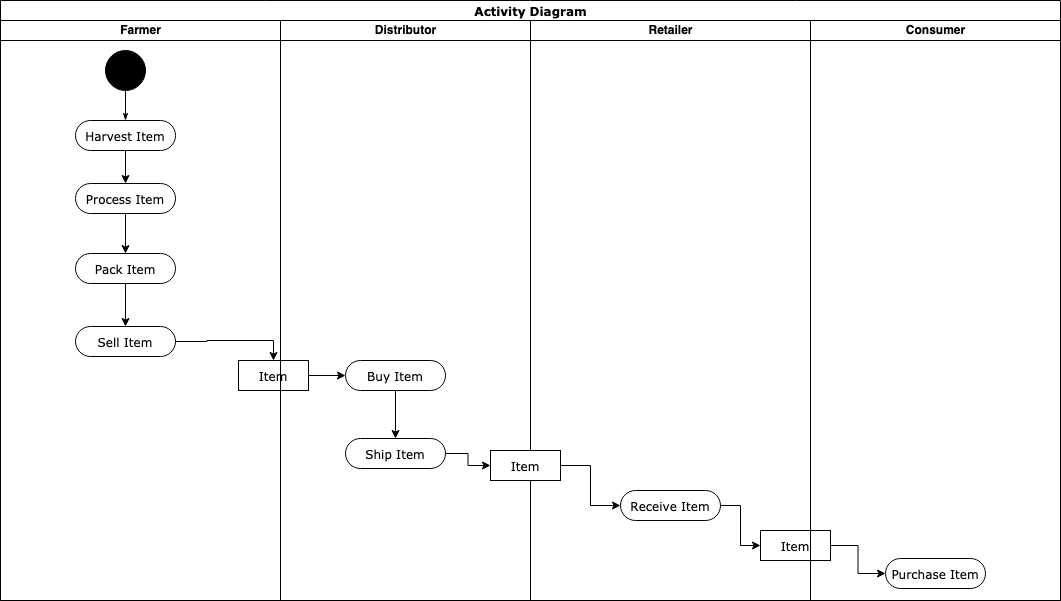

The diagram above was exported from draw.io. Its source (the exported page's mxGraphModel, read from the mxfile embedded in the PNG):
<mxGraphModel dx="1186" dy="801" grid="1" gridSize="10" guides="1" tooltips="1" connect="1" arrows="1" fold="1" page="1" pageScale="1" pageWidth="850" pageHeight="1100" background="#ffffff" math="0" shadow="0">
  <root>
    <mxCell id="0" />
    <mxCell id="1" parent="0" />
    <mxCell id="1c1d494c118603dd-1" value="Activity Diagram" style="swimlane;html=1;childLayout=stackLayout;startSize=20;rounded=0;shadow=0;comic=0;labelBackgroundColor=none;strokeWidth=1;fontFamily=Verdana;fontSize=12;align=center;" parent="1" vertex="1">
      <mxGeometry x="40" y="40" width="1060" height="600" as="geometry" />
    </mxCell>
    <mxCell id="1c1d494c118603dd-2" value="Farmer" style="swimlane;html=1;startSize=20;" parent="1c1d494c118603dd-1" vertex="1">
      <mxGeometry y="20" width="280" height="580" as="geometry" />
    </mxCell>
    <mxCell id="P_u8Rfi_Gd-NMewdKxCE-43" value="" style="edgeStyle=orthogonalEdgeStyle;rounded=0;orthogonalLoop=1;jettySize=auto;html=1;" edge="1" parent="1c1d494c118603dd-2" source="P_u8Rfi_Gd-NMewdKxCE-37" target="P_u8Rfi_Gd-NMewdKxCE-42">
      <mxGeometry relative="1" as="geometry" />
    </mxCell>
    <mxCell id="P_u8Rfi_Gd-NMewdKxCE-47" style="edgeStyle=orthogonalEdgeStyle;rounded=0;orthogonalLoop=1;jettySize=auto;html=1;exitX=1;exitY=0.5;exitDx=0;exitDy=0;" edge="1" parent="1c1d494c118603dd-2" source="P_u8Rfi_Gd-NMewdKxCE-42" target="P_u8Rfi_Gd-NMewdKxCE-46">
      <mxGeometry relative="1" as="geometry" />
    </mxCell>
    <mxCell id="P_u8Rfi_Gd-NMewdKxCE-42" value="Sell Item" style="rounded=1;whiteSpace=wrap;html=1;shadow=0;comic=0;labelBackgroundColor=none;strokeWidth=1;fontFamily=Verdana;fontSize=12;align=center;arcSize=50;" vertex="1" parent="1c1d494c118603dd-2">
      <mxGeometry x="75" y="306" width="100" height="30" as="geometry" />
    </mxCell>
    <mxCell id="P_u8Rfi_Gd-NMewdKxCE-37" value="Pack Item" style="rounded=1;whiteSpace=wrap;html=1;shadow=0;comic=0;labelBackgroundColor=none;strokeWidth=1;fontFamily=Verdana;fontSize=12;align=center;arcSize=50;" vertex="1" parent="1c1d494c118603dd-2">
      <mxGeometry x="75" y="233" width="100" height="30" as="geometry" />
    </mxCell>
    <mxCell id="1c1d494c118603dd-27" style="edgeStyle=orthogonalEdgeStyle;rounded=0;html=1;labelBackgroundColor=none;startArrow=none;startFill=0;startSize=5;endArrow=classicThin;endFill=1;endSize=5;jettySize=auto;orthogonalLoop=1;strokeWidth=1;fontFamily=Verdana;fontSize=12" parent="1c1d494c118603dd-2" source="60571a20871a0731-4" target="60571a20871a0731-8" edge="1">
      <mxGeometry relative="1" as="geometry" />
    </mxCell>
    <mxCell id="60571a20871a0731-4" value="" style="ellipse;whiteSpace=wrap;html=1;rounded=0;shadow=0;comic=0;labelBackgroundColor=none;strokeWidth=1;fillColor=#000000;fontFamily=Verdana;fontSize=12;align=center;" parent="1c1d494c118603dd-2" vertex="1">
      <mxGeometry x="105" y="30" width="40" height="40" as="geometry" />
    </mxCell>
    <mxCell id="P_u8Rfi_Gd-NMewdKxCE-40" style="edgeStyle=orthogonalEdgeStyle;rounded=0;orthogonalLoop=1;jettySize=auto;html=1;exitX=0.5;exitY=1;exitDx=0;exitDy=0;entryX=0.5;entryY=0;entryDx=0;entryDy=0;" edge="1" parent="1c1d494c118603dd-2" source="60571a20871a0731-8" target="P_u8Rfi_Gd-NMewdKxCE-36">
      <mxGeometry relative="1" as="geometry" />
    </mxCell>
    <mxCell id="60571a20871a0731-8" value="Harvest Item" style="rounded=1;whiteSpace=wrap;html=1;shadow=0;comic=0;labelBackgroundColor=none;strokeWidth=1;fontFamily=Verdana;fontSize=12;align=center;arcSize=50;" parent="1c1d494c118603dd-2" vertex="1">
      <mxGeometry x="75" y="100" width="100" height="30" as="geometry" />
    </mxCell>
    <mxCell id="P_u8Rfi_Gd-NMewdKxCE-41" style="edgeStyle=orthogonalEdgeStyle;rounded=0;orthogonalLoop=1;jettySize=auto;html=1;exitX=0.5;exitY=1;exitDx=0;exitDy=0;entryX=0.5;entryY=0;entryDx=0;entryDy=0;" edge="1" parent="1c1d494c118603dd-2" source="P_u8Rfi_Gd-NMewdKxCE-36" target="P_u8Rfi_Gd-NMewdKxCE-37">
      <mxGeometry relative="1" as="geometry" />
    </mxCell>
    <mxCell id="P_u8Rfi_Gd-NMewdKxCE-36" value="Process Item" style="rounded=1;whiteSpace=wrap;html=1;shadow=0;comic=0;labelBackgroundColor=none;strokeWidth=1;fontFamily=Verdana;fontSize=12;align=center;arcSize=50;" vertex="1" parent="1c1d494c118603dd-2">
      <mxGeometry x="75" y="163" width="100" height="30" as="geometry" />
    </mxCell>
    <mxCell id="P_u8Rfi_Gd-NMewdKxCE-46" value="&lt;div&gt;Item&lt;/div&gt;" style="rounded=0;whiteSpace=wrap;html=1;shadow=0;comic=0;labelBackgroundColor=none;strokeWidth=1;fontFamily=Verdana;fontSize=12;align=center;arcSize=50;" vertex="1" parent="1c1d494c118603dd-2">
      <mxGeometry x="238" y="340" width="70" height="30" as="geometry" />
    </mxCell>
    <mxCell id="1c1d494c118603dd-3" value="Distributor" style="swimlane;html=1;startSize=20;" parent="1c1d494c118603dd-1" vertex="1">
      <mxGeometry x="280" y="20" width="250" height="580" as="geometry" />
    </mxCell>
    <mxCell id="P_u8Rfi_Gd-NMewdKxCE-88" value="" style="edgeStyle=orthogonalEdgeStyle;rounded=0;orthogonalLoop=1;jettySize=auto;html=1;" edge="1" parent="1c1d494c118603dd-3" source="P_u8Rfi_Gd-NMewdKxCE-48" target="P_u8Rfi_Gd-NMewdKxCE-87">
      <mxGeometry relative="1" as="geometry" />
    </mxCell>
    <mxCell id="P_u8Rfi_Gd-NMewdKxCE-48" value="Buy Item" style="rounded=1;whiteSpace=wrap;html=1;shadow=0;comic=0;labelBackgroundColor=none;strokeWidth=1;fontFamily=Verdana;fontSize=12;align=center;arcSize=50;" vertex="1" parent="1c1d494c118603dd-3">
      <mxGeometry x="65" y="340" width="100" height="30" as="geometry" />
    </mxCell>
    <mxCell id="P_u8Rfi_Gd-NMewdKxCE-87" value="Ship Item" style="rounded=1;whiteSpace=wrap;html=1;shadow=0;comic=0;labelBackgroundColor=none;strokeWidth=1;fontFamily=Verdana;fontSize=12;align=center;arcSize=50;" vertex="1" parent="1c1d494c118603dd-3">
      <mxGeometry x="65" y="418" width="100" height="30" as="geometry" />
    </mxCell>
    <mxCell id="P_u8Rfi_Gd-NMewdKxCE-49" style="edgeStyle=orthogonalEdgeStyle;rounded=0;orthogonalLoop=1;jettySize=auto;html=1;exitX=1;exitY=0.5;exitDx=0;exitDy=0;entryX=0;entryY=0.5;entryDx=0;entryDy=0;" edge="1" parent="1c1d494c118603dd-1" source="P_u8Rfi_Gd-NMewdKxCE-46" target="P_u8Rfi_Gd-NMewdKxCE-48">
      <mxGeometry relative="1" as="geometry" />
    </mxCell>
    <mxCell id="1c1d494c118603dd-4" value="&lt;div&gt;Retailer&lt;/div&gt;" style="swimlane;html=1;startSize=20;" parent="1c1d494c118603dd-1" vertex="1">
      <mxGeometry x="530" y="20" width="280" height="580" as="geometry" />
    </mxCell>
    <mxCell id="P_u8Rfi_Gd-NMewdKxCE-92" style="edgeStyle=orthogonalEdgeStyle;rounded=0;orthogonalLoop=1;jettySize=auto;html=1;entryX=0;entryY=0.5;entryDx=0;entryDy=0;" edge="1" parent="1c1d494c118603dd-4" source="P_u8Rfi_Gd-NMewdKxCE-89" target="P_u8Rfi_Gd-NMewdKxCE-91">
      <mxGeometry relative="1" as="geometry" />
    </mxCell>
    <mxCell id="P_u8Rfi_Gd-NMewdKxCE-89" value="Item" style="rounded=0;whiteSpace=wrap;html=1;shadow=0;comic=0;labelBackgroundColor=none;strokeWidth=1;fontFamily=Verdana;fontSize=12;align=center;arcSize=50;" vertex="1" parent="1c1d494c118603dd-4">
      <mxGeometry x="-40" y="430" width="70" height="30" as="geometry" />
    </mxCell>
    <mxCell id="P_u8Rfi_Gd-NMewdKxCE-94" style="edgeStyle=orthogonalEdgeStyle;rounded=0;orthogonalLoop=1;jettySize=auto;html=1;entryX=0;entryY=0.5;entryDx=0;entryDy=0;" edge="1" parent="1c1d494c118603dd-4" source="P_u8Rfi_Gd-NMewdKxCE-91" target="P_u8Rfi_Gd-NMewdKxCE-93">
      <mxGeometry relative="1" as="geometry" />
    </mxCell>
    <mxCell id="P_u8Rfi_Gd-NMewdKxCE-91" value="Receive Item" style="rounded=1;whiteSpace=wrap;html=1;shadow=0;comic=0;labelBackgroundColor=none;strokeWidth=1;fontFamily=Verdana;fontSize=12;align=center;arcSize=50;" vertex="1" parent="1c1d494c118603dd-4">
      <mxGeometry x="90" y="470" width="100" height="30" as="geometry" />
    </mxCell>
    <mxCell id="P_u8Rfi_Gd-NMewdKxCE-93" value="Item" style="rounded=0;whiteSpace=wrap;html=1;shadow=0;comic=0;labelBackgroundColor=none;strokeWidth=1;fontFamily=Verdana;fontSize=12;align=center;arcSize=50;" vertex="1" parent="1c1d494c118603dd-4">
      <mxGeometry x="230" y="510" width="70" height="30" as="geometry" />
    </mxCell>
    <mxCell id="P_u8Rfi_Gd-NMewdKxCE-90" style="edgeStyle=orthogonalEdgeStyle;rounded=0;orthogonalLoop=1;jettySize=auto;html=1;entryX=0;entryY=0.5;entryDx=0;entryDy=0;" edge="1" parent="1c1d494c118603dd-1" source="P_u8Rfi_Gd-NMewdKxCE-87" target="P_u8Rfi_Gd-NMewdKxCE-89">
      <mxGeometry relative="1" as="geometry" />
    </mxCell>
    <mxCell id="P_u8Rfi_Gd-NMewdKxCE-86" value="Consumer" style="swimlane;html=1;startSize=20;" vertex="1" parent="1c1d494c118603dd-1">
      <mxGeometry x="810" y="20" width="250" height="580" as="geometry" />
    </mxCell>
    <mxCell id="P_u8Rfi_Gd-NMewdKxCE-96" value="Purchase Item" style="rounded=1;whiteSpace=wrap;html=1;shadow=0;comic=0;labelBackgroundColor=none;strokeWidth=1;fontFamily=Verdana;fontSize=12;align=center;arcSize=50;" vertex="1" parent="P_u8Rfi_Gd-NMewdKxCE-86">
      <mxGeometry x="75" y="538" width="100" height="30" as="geometry" />
    </mxCell>
    <mxCell id="P_u8Rfi_Gd-NMewdKxCE-97" style="edgeStyle=orthogonalEdgeStyle;rounded=0;orthogonalLoop=1;jettySize=auto;html=1;entryX=0;entryY=0.5;entryDx=0;entryDy=0;" edge="1" parent="1c1d494c118603dd-1" source="P_u8Rfi_Gd-NMewdKxCE-93" target="P_u8Rfi_Gd-NMewdKxCE-96">
      <mxGeometry relative="1" as="geometry" />
    </mxCell>
  </root>
</mxGraphModel>